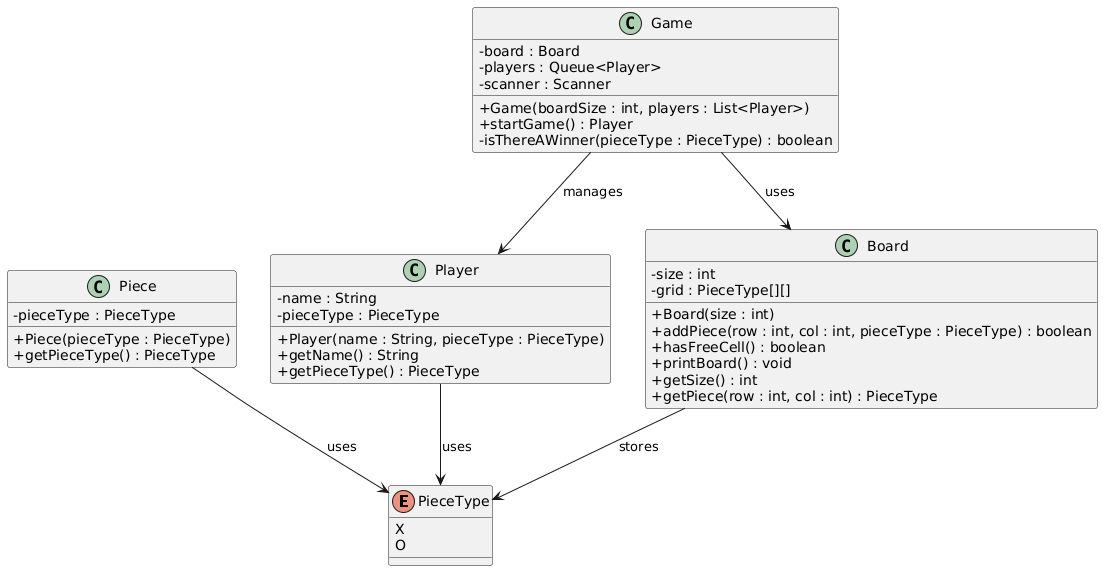

The diagram above was rendered by PlantUML. Its source (embedded in the PNG):
@startuml
skinparam classAttributeIconSize 0

enum PieceType {
    X
    O
}

class Piece {
    - pieceType : PieceType
    + Piece(pieceType : PieceType)
    + getPieceType() : PieceType
}

class Player {
    - name : String
    - pieceType : PieceType
    + Player(name : String, pieceType : PieceType)
    + getName() : String
    + getPieceType() : PieceType
}

class Board {
    - size : int
    - grid : PieceType[][]
    + Board(size : int)
    + addPiece(row : int, col : int, pieceType : PieceType) : boolean
    + hasFreeCell() : boolean
    + printBoard() : void
    + getSize() : int
    + getPiece(row : int, col : int) : PieceType
}

class Game {
    - board : Board
    - players : Queue<Player>
    - scanner : Scanner
    + Game(boardSize : int, players : List<Player>)
    + startGame() : Player
    - isThereAWinner(pieceType : PieceType) : boolean
}

Piece --> PieceType : uses
Player --> PieceType : uses
Board --> PieceType : stores
Game --> Board : uses
Game --> Player : manages
@enduml